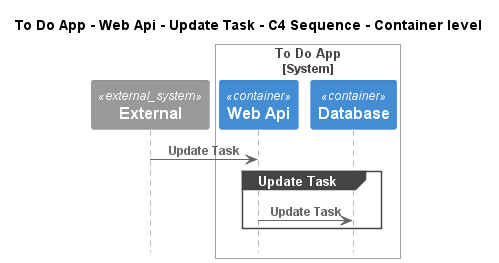

The diagram above was rendered by PlantUML. Its source (embedded in the PNG):
@startuml
!pragma layout smetana
!include ..\..\..\..\..\..\.c4s\C4_Sequence.puml

title To Do App - Web Api - Update Task - C4 Sequence - Container level

System_Ext(C4InterFlow.SoftwareSystems.ExternalSystem, "External", "")

System_Boundary(ToDoAppExample.SoftwareSystems.ToDoApp, "To Do App")
    Container(ToDoAppExample.SoftwareSystems.ToDoApp.Containers.WebApi, "Web Api", "", "")
    Container(ToDoAppExample.SoftwareSystems.ToDoApp.Containers.Database, "Database", "", "")
Boundary_End()

Rel(C4InterFlow.SoftwareSystems.ExternalSystem, ToDoAppExample.SoftwareSystems.ToDoApp.Containers.WebApi, "Update Task")
group Update Task
Rel(ToDoAppExample.SoftwareSystems.ToDoApp.Containers.WebApi, ToDoAppExample.SoftwareSystems.ToDoApp.Containers.Database, "Update Task")
end


@enduml